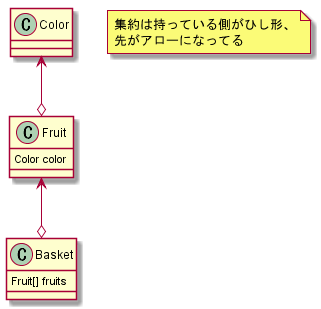

The diagram above was rendered by PlantUML. Its source (embedded in the PNG):
@startuml
class Color{
}
class Fruit{
    Color color
}
class Basket{
    Fruit[] fruits
}

Color <--o Fruit
Fruit <--o Basket
note as n1
    集約は持っている側がひし形、
    先がアローになってる
end note
@enduml